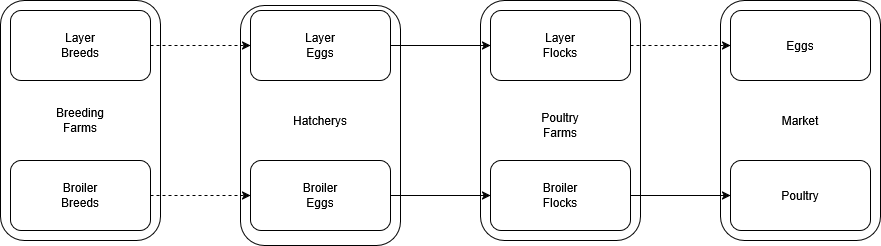

The diagram above was exported from draw.io. Its source (the exported page's mxGraphModel, read from the mxfile embedded in the PNG):
<mxGraphModel dx="1434" dy="782" grid="1" gridSize="10" guides="1" tooltips="1" connect="1" arrows="1" fold="1" page="1" pageScale="1" pageWidth="850" pageHeight="1100" math="0" shadow="0">
  <root>
    <mxCell id="0" />
    <mxCell id="1" parent="0" />
    <mxCell id="seDMIiDUDw0e30M-B-2i-3" value="" style="rounded=1;whiteSpace=wrap;html=1;" vertex="1" parent="1">
      <mxGeometry x="80" y="160" width="160" height="240" as="geometry" />
    </mxCell>
    <mxCell id="seDMIiDUDw0e30M-B-2i-4" value="" style="rounded=1;whiteSpace=wrap;html=1;" vertex="1" parent="1">
      <mxGeometry x="90" y="170" width="140" height="70" as="geometry" />
    </mxCell>
    <mxCell id="seDMIiDUDw0e30M-B-2i-5" value="" style="rounded=1;whiteSpace=wrap;html=1;" vertex="1" parent="1">
      <mxGeometry x="90" y="320" width="140" height="70" as="geometry" />
    </mxCell>
    <mxCell id="seDMIiDUDw0e30M-B-2i-6" value="Breeding Farms" style="text;html=1;align=center;verticalAlign=middle;whiteSpace=wrap;rounded=0;" vertex="1" parent="1">
      <mxGeometry x="130" y="265" width="60" height="30" as="geometry" />
    </mxCell>
    <mxCell id="seDMIiDUDw0e30M-B-2i-7" value="&lt;div&gt;Layer&lt;/div&gt;&lt;div&gt;Breeds&lt;/div&gt;" style="text;html=1;align=center;verticalAlign=middle;whiteSpace=wrap;rounded=0;" vertex="1" parent="1">
      <mxGeometry x="130" y="190" width="60" height="30" as="geometry" />
    </mxCell>
    <mxCell id="seDMIiDUDw0e30M-B-2i-8" value="&lt;div&gt;Broiler&lt;/div&gt;&lt;div&gt;Breeds&lt;/div&gt;" style="text;html=1;align=center;verticalAlign=middle;whiteSpace=wrap;rounded=0;" vertex="1" parent="1">
      <mxGeometry x="130" y="340" width="60" height="30" as="geometry" />
    </mxCell>
    <mxCell id="seDMIiDUDw0e30M-B-2i-9" value="" style="rounded=1;whiteSpace=wrap;html=1;" vertex="1" parent="1">
      <mxGeometry x="320" y="165" width="160" height="240" as="geometry" />
    </mxCell>
    <mxCell id="seDMIiDUDw0e30M-B-2i-10" value="" style="rounded=1;whiteSpace=wrap;html=1;" vertex="1" parent="1">
      <mxGeometry x="330" y="170" width="140" height="70" as="geometry" />
    </mxCell>
    <mxCell id="seDMIiDUDw0e30M-B-2i-11" value="" style="rounded=1;whiteSpace=wrap;html=1;" vertex="1" parent="1">
      <mxGeometry x="330" y="320" width="140" height="70" as="geometry" />
    </mxCell>
    <mxCell id="seDMIiDUDw0e30M-B-2i-12" value="" style="rounded=1;whiteSpace=wrap;html=1;" vertex="1" parent="1">
      <mxGeometry x="560" y="160" width="160" height="240" as="geometry" />
    </mxCell>
    <mxCell id="seDMIiDUDw0e30M-B-2i-13" value="" style="rounded=1;whiteSpace=wrap;html=1;" vertex="1" parent="1">
      <mxGeometry x="570" y="170" width="140" height="70" as="geometry" />
    </mxCell>
    <mxCell id="seDMIiDUDw0e30M-B-2i-14" value="" style="rounded=1;whiteSpace=wrap;html=1;" vertex="1" parent="1">
      <mxGeometry x="570" y="320" width="140" height="70" as="geometry" />
    </mxCell>
    <mxCell id="seDMIiDUDw0e30M-B-2i-15" value="" style="rounded=1;whiteSpace=wrap;html=1;" vertex="1" parent="1">
      <mxGeometry x="800" y="160" width="160" height="240" as="geometry" />
    </mxCell>
    <mxCell id="seDMIiDUDw0e30M-B-2i-16" value="" style="rounded=1;whiteSpace=wrap;html=1;" vertex="1" parent="1">
      <mxGeometry x="810" y="170" width="140" height="70" as="geometry" />
    </mxCell>
    <mxCell id="seDMIiDUDw0e30M-B-2i-17" value="" style="rounded=1;whiteSpace=wrap;html=1;" vertex="1" parent="1">
      <mxGeometry x="810" y="320" width="140" height="70" as="geometry" />
    </mxCell>
    <mxCell id="seDMIiDUDw0e30M-B-2i-18" value="Hatcherys" style="text;html=1;align=center;verticalAlign=middle;whiteSpace=wrap;rounded=0;" vertex="1" parent="1">
      <mxGeometry x="370" y="265" width="60" height="30" as="geometry" />
    </mxCell>
    <mxCell id="seDMIiDUDw0e30M-B-2i-19" value="&lt;div&gt;Poultry&lt;/div&gt;&lt;div&gt;Farms&lt;/div&gt;" style="text;html=1;align=center;verticalAlign=middle;whiteSpace=wrap;rounded=0;" vertex="1" parent="1">
      <mxGeometry x="610" y="270" width="60" height="30" as="geometry" />
    </mxCell>
    <mxCell id="seDMIiDUDw0e30M-B-2i-20" value="Market" style="text;html=1;align=center;verticalAlign=middle;whiteSpace=wrap;rounded=0;" vertex="1" parent="1">
      <mxGeometry x="850" y="265" width="60" height="30" as="geometry" />
    </mxCell>
    <mxCell id="seDMIiDUDw0e30M-B-2i-21" value="&lt;div&gt;Layer&lt;/div&gt;Eggs" style="text;html=1;align=center;verticalAlign=middle;whiteSpace=wrap;rounded=0;" vertex="1" parent="1">
      <mxGeometry x="370" y="190" width="60" height="30" as="geometry" />
    </mxCell>
    <mxCell id="seDMIiDUDw0e30M-B-2i-25" value="&lt;div&gt;Broiler&lt;/div&gt;&lt;div&gt;Eggs&lt;/div&gt;" style="text;html=1;align=center;verticalAlign=middle;whiteSpace=wrap;rounded=0;" vertex="1" parent="1">
      <mxGeometry x="370" y="340" width="60" height="30" as="geometry" />
    </mxCell>
    <mxCell id="seDMIiDUDw0e30M-B-2i-26" value="&lt;div&gt;Broiler&lt;/div&gt;&lt;div&gt;Flocks&lt;/div&gt;" style="text;html=1;align=center;verticalAlign=middle;whiteSpace=wrap;rounded=0;" vertex="1" parent="1">
      <mxGeometry x="610" y="340" width="60" height="30" as="geometry" />
    </mxCell>
    <mxCell id="seDMIiDUDw0e30M-B-2i-27" value="&lt;div&gt;Layer&lt;/div&gt;&lt;div&gt;Flocks&lt;/div&gt;" style="text;html=1;align=center;verticalAlign=middle;whiteSpace=wrap;rounded=0;" vertex="1" parent="1">
      <mxGeometry x="610" y="190" width="60" height="30" as="geometry" />
    </mxCell>
    <mxCell id="seDMIiDUDw0e30M-B-2i-28" value="Eggs" style="text;html=1;align=center;verticalAlign=middle;whiteSpace=wrap;rounded=0;" vertex="1" parent="1">
      <mxGeometry x="850" y="190" width="60" height="30" as="geometry" />
    </mxCell>
    <mxCell id="seDMIiDUDw0e30M-B-2i-29" value="Poultry" style="text;html=1;align=center;verticalAlign=middle;whiteSpace=wrap;rounded=0;" vertex="1" parent="1">
      <mxGeometry x="850" y="340" width="60" height="30" as="geometry" />
    </mxCell>
    <mxCell id="seDMIiDUDw0e30M-B-2i-30" value="" style="endArrow=classic;html=1;rounded=0;exitX=1;exitY=0.5;exitDx=0;exitDy=0;dashed=1;" edge="1" parent="1" source="seDMIiDUDw0e30M-B-2i-4" target="seDMIiDUDw0e30M-B-2i-10">
      <mxGeometry width="50" height="50" relative="1" as="geometry">
        <mxPoint x="400" y="420" as="sourcePoint" />
        <mxPoint x="450" y="370" as="targetPoint" />
      </mxGeometry>
    </mxCell>
    <mxCell id="seDMIiDUDw0e30M-B-2i-31" value="" style="endArrow=classic;html=1;rounded=0;entryX=0;entryY=0.5;entryDx=0;entryDy=0;dashed=1;" edge="1" parent="1" source="seDMIiDUDw0e30M-B-2i-5" target="seDMIiDUDw0e30M-B-2i-11">
      <mxGeometry width="50" height="50" relative="1" as="geometry">
        <mxPoint x="400" y="420" as="sourcePoint" />
        <mxPoint x="450" y="370" as="targetPoint" />
      </mxGeometry>
    </mxCell>
    <mxCell id="seDMIiDUDw0e30M-B-2i-32" value="" style="endArrow=classic;html=1;rounded=0;exitX=1;exitY=0.5;exitDx=0;exitDy=0;entryX=0;entryY=0.5;entryDx=0;entryDy=0;" edge="1" parent="1" source="seDMIiDUDw0e30M-B-2i-10" target="seDMIiDUDw0e30M-B-2i-13">
      <mxGeometry width="50" height="50" relative="1" as="geometry">
        <mxPoint x="400" y="420" as="sourcePoint" />
        <mxPoint x="450" y="370" as="targetPoint" />
      </mxGeometry>
    </mxCell>
    <mxCell id="seDMIiDUDw0e30M-B-2i-33" value="" style="endArrow=classic;html=1;rounded=0;entryX=0;entryY=0.5;entryDx=0;entryDy=0;" edge="1" parent="1" source="seDMIiDUDw0e30M-B-2i-11" target="seDMIiDUDw0e30M-B-2i-14">
      <mxGeometry width="50" height="50" relative="1" as="geometry">
        <mxPoint x="400" y="420" as="sourcePoint" />
        <mxPoint x="450" y="370" as="targetPoint" />
      </mxGeometry>
    </mxCell>
    <mxCell id="seDMIiDUDw0e30M-B-2i-35" value="" style="endArrow=classic;html=1;rounded=0;entryX=0;entryY=0.5;entryDx=0;entryDy=0;exitX=1;exitY=0.5;exitDx=0;exitDy=0;dashed=1;" edge="1" parent="1" source="seDMIiDUDw0e30M-B-2i-13" target="seDMIiDUDw0e30M-B-2i-16">
      <mxGeometry width="50" height="50" relative="1" as="geometry">
        <mxPoint x="400" y="420" as="sourcePoint" />
        <mxPoint x="450" y="370" as="targetPoint" />
      </mxGeometry>
    </mxCell>
    <mxCell id="seDMIiDUDw0e30M-B-2i-36" value="" style="endArrow=classic;html=1;rounded=0;entryX=0;entryY=0.5;entryDx=0;entryDy=0;exitX=1;exitY=0.5;exitDx=0;exitDy=0;" edge="1" parent="1" source="seDMIiDUDw0e30M-B-2i-14" target="seDMIiDUDw0e30M-B-2i-17">
      <mxGeometry width="50" height="50" relative="1" as="geometry">
        <mxPoint x="400" y="420" as="sourcePoint" />
        <mxPoint x="450" y="370" as="targetPoint" />
      </mxGeometry>
    </mxCell>
  </root>
</mxGraphModel>